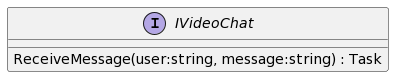

The diagram above was rendered by PlantUML. Its source (embedded in the PNG):
@startuml
interface IVideoChat {
    ReceiveMessage(user:string, message:string) : Task
}
@enduml